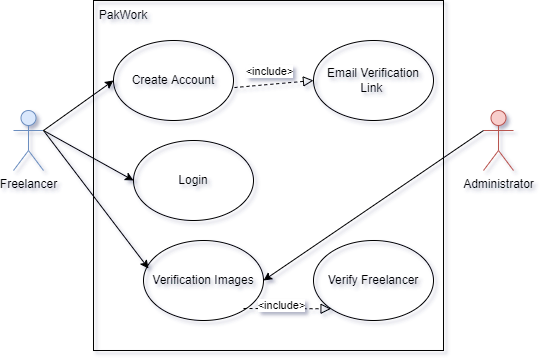

The diagram above was exported from draw.io. Its source (the exported page's mxGraphModel, read from the mxfile embedded in the PNG):
<mxGraphModel dx="1422" dy="903" grid="1" gridSize="10" guides="1" tooltips="1" connect="1" arrows="1" fold="1" page="1" pageScale="1" pageWidth="850" pageHeight="1100" math="0" shadow="0">
  <root>
    <mxCell id="0" />
    <mxCell id="1" parent="0" />
    <mxCell id="vava7wK7YE49wQgR2yHv-1" value="Freelancer" style="shape=umlActor;verticalLabelPosition=bottom;verticalAlign=top;html=1;fillColor=#dae8fc;strokeColor=#6c8ebf;" vertex="1" parent="1">
      <mxGeometry x="170" y="340" width="30" height="60" as="geometry" />
    </mxCell>
    <mxCell id="vava7wK7YE49wQgR2yHv-3" value="" style="whiteSpace=wrap;html=1;aspect=fixed;fillColor=none;" vertex="1" parent="1">
      <mxGeometry x="250" y="230" width="350" height="350" as="geometry" />
    </mxCell>
    <mxCell id="vava7wK7YE49wQgR2yHv-9" value="PakWork" style="text;html=1;strokeColor=none;fillColor=none;align=center;verticalAlign=middle;whiteSpace=wrap;rounded=0;" vertex="1" parent="1">
      <mxGeometry x="250" y="230" width="60" height="30" as="geometry" />
    </mxCell>
    <mxCell id="vava7wK7YE49wQgR2yHv-11" value="Administrator" style="shape=umlActor;verticalLabelPosition=bottom;verticalAlign=top;html=1;fillColor=#f8cecc;strokeColor=#b85450;" vertex="1" parent="1">
      <mxGeometry x="640" y="340" width="30" height="60" as="geometry" />
    </mxCell>
    <mxCell id="vava7wK7YE49wQgR2yHv-12" value="Create Account" style="ellipse;whiteSpace=wrap;html=1;fillColor=none;" vertex="1" parent="1">
      <mxGeometry x="270" y="270" width="120" height="80" as="geometry" />
    </mxCell>
    <mxCell id="vava7wK7YE49wQgR2yHv-14" value="Login" style="ellipse;whiteSpace=wrap;html=1;fillColor=none;" vertex="1" parent="1">
      <mxGeometry x="290" y="370" width="120" height="80" as="geometry" />
    </mxCell>
    <mxCell id="vava7wK7YE49wQgR2yHv-15" value="Verification Images" style="ellipse;whiteSpace=wrap;html=1;fillColor=none;" vertex="1" parent="1">
      <mxGeometry x="300" y="470" width="120" height="80" as="geometry" />
    </mxCell>
    <mxCell id="vava7wK7YE49wQgR2yHv-17" value="" style="endArrow=classic;html=1;rounded=0;exitX=1;exitY=0.3333333333333333;exitDx=0;exitDy=0;exitPerimeter=0;entryX=0;entryY=0.5;entryDx=0;entryDy=0;" edge="1" parent="1" source="vava7wK7YE49wQgR2yHv-1" target="vava7wK7YE49wQgR2yHv-12">
      <mxGeometry width="50" height="50" relative="1" as="geometry">
        <mxPoint x="550" y="490" as="sourcePoint" />
        <mxPoint x="600" y="440" as="targetPoint" />
      </mxGeometry>
    </mxCell>
    <mxCell id="vava7wK7YE49wQgR2yHv-18" value="" style="endArrow=classic;html=1;rounded=0;exitX=1;exitY=0.3333333333333333;exitDx=0;exitDy=0;exitPerimeter=0;entryX=0;entryY=0.5;entryDx=0;entryDy=0;" edge="1" parent="1" source="vava7wK7YE49wQgR2yHv-1" target="vava7wK7YE49wQgR2yHv-14">
      <mxGeometry width="50" height="50" relative="1" as="geometry">
        <mxPoint x="550" y="490" as="sourcePoint" />
        <mxPoint x="600" y="440" as="targetPoint" />
      </mxGeometry>
    </mxCell>
    <mxCell id="vava7wK7YE49wQgR2yHv-19" value="" style="endArrow=classic;html=1;rounded=0;entryX=0.042;entryY=0.35;entryDx=0;entryDy=0;entryPerimeter=0;" edge="1" parent="1" target="vava7wK7YE49wQgR2yHv-15">
      <mxGeometry width="50" height="50" relative="1" as="geometry">
        <mxPoint x="200" y="360" as="sourcePoint" />
        <mxPoint x="260" y="400" as="targetPoint" />
      </mxGeometry>
    </mxCell>
    <mxCell id="vava7wK7YE49wQgR2yHv-21" value="Verify Freelancer" style="ellipse;whiteSpace=wrap;html=1;fillColor=none;" vertex="1" parent="1">
      <mxGeometry x="470" y="470" width="120" height="80" as="geometry" />
    </mxCell>
    <mxCell id="vava7wK7YE49wQgR2yHv-22" value="" style="endArrow=classic;html=1;rounded=0;entryX=1;entryY=0.5;entryDx=0;entryDy=0;exitX=0;exitY=0.3333333333333333;exitDx=0;exitDy=0;exitPerimeter=0;" edge="1" parent="1" source="vava7wK7YE49wQgR2yHv-11" target="vava7wK7YE49wQgR2yHv-15">
      <mxGeometry width="50" height="50" relative="1" as="geometry">
        <mxPoint x="590" y="410" as="sourcePoint" />
        <mxPoint x="640" y="360" as="targetPoint" />
      </mxGeometry>
    </mxCell>
    <mxCell id="vava7wK7YE49wQgR2yHv-24" value="" style="endArrow=block;startArrow=none;endFill=0;startFill=0;endSize=8;html=1;verticalAlign=bottom;dashed=1;labelBackgroundColor=none;rounded=0;entryX=0;entryY=1;entryDx=0;entryDy=0;" edge="1" parent="1" target="vava7wK7YE49wQgR2yHv-21">
      <mxGeometry width="160" relative="1" as="geometry">
        <mxPoint x="400" y="538" as="sourcePoint" />
        <mxPoint x="570" y="490" as="targetPoint" />
      </mxGeometry>
    </mxCell>
    <mxCell id="vava7wK7YE49wQgR2yHv-25" value="&amp;lt;include&amp;gt;" style="edgeLabel;html=1;align=center;verticalAlign=middle;resizable=0;points=[];" vertex="1" connectable="0" parent="vava7wK7YE49wQgR2yHv-24">
      <mxGeometry x="-0.15" y="3" relative="1" as="geometry">
        <mxPoint y="-1" as="offset" />
      </mxGeometry>
    </mxCell>
    <mxCell id="vava7wK7YE49wQgR2yHv-26" value="Email Verification&lt;br&gt;Link&amp;nbsp;" style="ellipse;whiteSpace=wrap;html=1;fillColor=none;" vertex="1" parent="1">
      <mxGeometry x="470" y="270" width="120" height="80" as="geometry" />
    </mxCell>
    <mxCell id="vava7wK7YE49wQgR2yHv-27" value="" style="endArrow=block;startArrow=none;endFill=0;startFill=0;endSize=8;html=1;verticalAlign=bottom;dashed=1;labelBackgroundColor=none;rounded=0;entryX=0;entryY=0.5;entryDx=0;entryDy=0;exitX=1.008;exitY=0.588;exitDx=0;exitDy=0;exitPerimeter=0;" edge="1" parent="1" source="vava7wK7YE49wQgR2yHv-12" target="vava7wK7YE49wQgR2yHv-26">
      <mxGeometry width="160" relative="1" as="geometry">
        <mxPoint x="420" y="500" as="sourcePoint" />
        <mxPoint x="497.57359312880726" y="558.2842712474617" as="targetPoint" />
      </mxGeometry>
    </mxCell>
    <mxCell id="vava7wK7YE49wQgR2yHv-28" value="&amp;lt;include&amp;gt;" style="edgeLabel;html=1;align=center;verticalAlign=middle;resizable=0;points=[];" vertex="1" connectable="0" parent="vava7wK7YE49wQgR2yHv-27">
      <mxGeometry x="-0.15" y="3" relative="1" as="geometry">
        <mxPoint x="1" y="-11" as="offset" />
      </mxGeometry>
    </mxCell>
  </root>
</mxGraphModel>